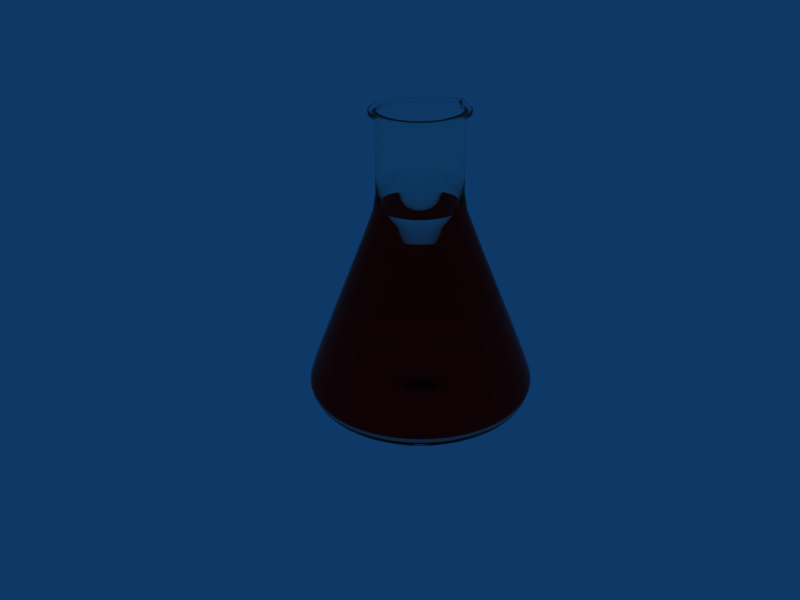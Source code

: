 # Source: erlenmayer_red.blend  (saved by Blender 2.79.0; exported with 4.5.12 LTS)
import bpy
from mathutils import Matrix  # noqa: F401  (used for matrix-valued properties, if any)

bpy.ops.wm.read_factory_settings(use_empty=True)
scene = bpy.context.scene
scene.name = 'Scene'

# ---- collections
col_collection_1 = bpy.data.collections.new('Collection 1'); scene.collection.children.link(col_collection_1)

# ---- materials (node trees are filled in below, after node groups)
mat_material = bpy.data.materials.new('Material')
mat_material.alpha_threshold = 0.0
mat_material.roughness = 0.5
mat_glassware = bpy.data.materials.new('Glassware')
mat_glassware.alpha_threshold = 0.0
mat_glassware.diffuse_color = (0.5501, 0.5607, 0.5528, 1.0)
mat_glassware.roughness = 0.5
mat_glassware.line_color = (0.0, 0.0, 0.0, 0.001)

# ---- material node trees
mat_material.use_nodes = True; mat_material.node_tree.nodes.clear()
_N = mat_material.node_tree.nodes; _L = mat_material.node_tree.links
n0 = _N.new('ShaderNodeOutputMaterial'); n0.name = 'Material Output'; n0.location = (300, 300)
n1 = _N.new('ShaderNodeBsdfTransparent'); n1.name = 'Transparent BSDF'; n1.location = (10, 300)
n1.inputs[0].default_value = (1.0, 0.0799, 0.09264, 1.0)
_L.new(n1.outputs[0], n0.inputs[0])
n0.is_active_output = True
mat_glassware.use_nodes = True; mat_glassware.node_tree.nodes.clear()
_N = mat_glassware.node_tree.nodes; _L = mat_glassware.node_tree.links
n0 = _N.new('ShaderNodeOutputMaterial'); n0.name = 'Material Output'; n0.location = (300, 300)
n1 = _N.new('ShaderNodeBsdfGlass'); n1.name = 'Glass BSDF'; n1.location = (10, 300)
n1.distribution = 'BECKMANN'
n1.inputs[0].default_value = (0.9811, 1.0, 0.9859, 1.0)
n1.inputs[2].default_value = 1.45
_L.new(n1.outputs[0], n0.inputs[0])
n0.is_active_output = True

# ---- world
world_world = bpy.data.worlds.new('World'); scene.world = world_world
world_world.color = (0.05656, 0.2208, 0.4)
world_world.use_sun_shadow = False
world_world.sun_shadow_jitter_overblur = 0.0
world_world.cycles.sampling_method = 'NONE'
world_world.cycles.sample_map_resolution = 256

# ---- cameras
cam_camera = bpy.data.cameras.new('Camera')
cam_camera.passepartout_alpha = 0.2
cam_camera.clip_end = 100.0
cam_camera.lens = 35.0
cam_camera.sensor_width = 32.0
cam_camera.sensor_height = 18.0
cam_camera.ortho_scale = 7.314
cam_camera.show_passepartout = False
cam_camera.show_safe_areas = True
cam_camera.dof.focus_distance = 0.0

# ---- meshes
me_circle_006 = bpy.data.meshes.new('Circle.006')
me_circle_006.from_pydata([(2.98e-07, 2.235e-07, 0.05528), (0.6735, 0.6735, 0.05528), (0.5292, 0.792, 0.05528), (0.3645, 0.88, 0.05528), (0.1858, 0.9342, 0.05528), (1.545e-06, 0.9525, 0.05528), (-0.1858, 0.9342, 0.05528), (-0.3645, 0.88, 0.05528), (-0.5292, 0.792, 0.05528), (-0.6735, 0.6735, 0.05528), (-0.792, 0.5292, 0.05528), (-0.88, 0.3645, 0.05528), (-0.9342, 0.1858, 0.05528), (-0.9525, 9.31e-07, 0.05528), (-0.9342, -0.1858, 0.05528), (-0.88, -0.3645, 0.05528), (-0.792, -0.5292, 0.05528), (-0.6735, -0.6735, 0.05528), (-0.5292, -0.792, 0.05528), (-0.3645, -0.88, 0.05528), (-0.1858, -0.9342, 0.05528), (-2.948e-07, -0.9525, 0.05528), (0.1858, -0.9342, 0.05528), (0.3645, -0.88, 0.05528), (0.5292, -0.792, 0.05528), (0.6735, -0.6735, 0.05528), (0.792, -0.5292, 0.05528), (0.88, -0.3645, 0.05528), (0.9342, -0.1858, 0.05528), (0.9525, 8.315e-08, 0.05528), (0.9342, 0.1858, 0.05528), (0.88, 0.3645, 0.05528), (0.792, 0.5292, 0.05528), (0.6906, 0.6906, 0.1509), (0.8121, 0.5426, 0.1509), (0.9024, 0.3738, 0.1509), (0.9579, 0.1905, 0.1509), (0.9767, 7.922e-08, 0.1509), (0.9579, -0.1905, 0.1509), (0.9024, -0.3738, 0.1509), (0.8121, -0.5426, 0.1509), (0.6906, -0.6906, 0.1509), (0.5426, -0.8121, 0.1509), (0.3738, -0.9024, 0.1509), (0.1905, -0.9579, 0.1509), (-3.11e-07, -0.9767, 0.1509), (-0.1905, -0.9579, 0.1509), (-0.3738, -0.9024, 0.1509), (-0.5426, -0.8121, 0.1509), (-0.6906, -0.6906, 0.1509), (-0.8121, -0.5426, 0.1509), (-0.9024, -0.3738, 0.1509), (-0.9579, -0.1905, 0.1509), (-0.9767, 9.486e-07, 0.1509), (-0.9579, 0.1905, 0.1509), (-0.9024, 0.3738, 0.1509), (-0.8121, 0.5426, 0.1509), (-0.6906, 0.6906, 0.1509), (-0.5426, 0.8121, 0.1509), (-0.3738, 0.9024, 0.1509), (-0.1905, 0.9579, 0.1509), (1.575e-06, 0.9767, 0.1509), (0.1905, 0.9579, 0.1509), (0.3738, 0.9024, 0.1509), (0.5426, 0.8121, 0.1509), (0.6906, 0.6906, 0.2034), (0.5426, 0.8121, 0.2034), (0.3738, 0.9024, 0.2034), (0.1905, 0.9579, 0.2034), (1.575e-06, 0.9767, 0.2034), (-0.1905, 0.9579, 0.2034), (-0.3738, 0.9024, 0.2034), (-0.5426, 0.8121, 0.2034), (-0.6906, 0.6906, 0.2034), (-0.8121, 0.5426, 0.2034), (-0.9024, 0.3738, 0.2034), (-0.9579, 0.1905, 0.2034), (-0.9767, 9.486e-07, 0.2034), (-0.9579, -0.1905, 0.2034), (-0.9024, -0.3738, 0.2034), (-0.8121, -0.5426, 0.2034), (-0.6906, -0.6906, 0.2034), (-0.5426, -0.8121, 0.2034), (-0.3738, -0.9024, 0.2034), (-0.1905, -0.9579, 0.2034), (-3.11e-07, -0.9767, 0.2034), (0.1905, -0.9579, 0.2034), (0.3738, -0.9024, 0.2034), (0.5426, -0.8121, 0.2034), (0.6906, -0.6906, 0.2034), (0.8121, -0.5426, 0.2034), (0.9024, -0.3738, 0.2034), (0.9579, -0.1905, 0.2034), (0.9767, 7.922e-08, 0.2034), (0.9579, 0.1905, 0.2034), (0.9024, 0.3738, 0.2034), (0.8121, 0.5426, 0.2034), (0.2413, 0.3612, 1.251), (0.1662, 0.4013, 1.251), (0.08475, 0.4261, 1.251), (8.615e-07, 0.4344, 1.251), (-0.08475, 0.4261, 1.251), (-0.1662, 0.4013, 1.251), (-0.2413, 0.3612, 1.251), (-0.3072, 0.3072, 1.251), (-0.3612, 0.2413, 1.251), (-0.4013, 0.1662, 1.251), (-0.4261, 0.08475, 1.251), (-0.4344, 5.626e-07, 1.251), (-0.4261, -0.08475, 1.251), (-0.4013, -0.1662, 1.251), (-0.3612, -0.2413, 1.251), (-0.3072, -0.3072, 1.251), (-0.2413, -0.3612, 1.251), (-0.1662, -0.4013, 1.251), (-0.08475, -0.4261, 1.251), (2.254e-08, -0.4344, 1.251), (0.08475, -0.4261, 1.251), (0.1662, -0.4013, 1.251), (0.2413, -0.3612, 1.251), (0.3072, -0.3072, 1.251), (0.3612, -0.2413, 1.251), (0.4013, -0.1662, 1.251), (0.4261, -0.08475, 1.251), (0.4344, 1.759e-07, 1.251), (0.4261, 0.08475, 1.251), (0.4013, 0.1662, 1.251), (0.3612, 0.2413, 1.251), (0.3072, 0.3072, 1.251), (0.4053, 0.4053, 1.251), (0.4766, 0.3184, 1.251), (0.5295, 0.2193, 1.251), (0.5621, 0.1118, 1.251), (0.5732, 1.565e-07, 1.251), (0.5621, -0.1118, 1.251), (0.5295, -0.2193, 1.251), (0.4766, -0.3184, 1.251), (0.4053, -0.4053, 1.251), (0.3184, -0.4766, 1.251), (0.2193, -0.5295, 1.251), (0.1118, -0.5621, 1.251), (-6.008e-08, -0.5732, 1.251), (-0.1118, -0.5621, 1.251), (-0.2193, -0.5295, 1.251), (-0.3184, -0.4766, 1.251), (-0.4053, -0.4053, 1.251), (-0.4766, -0.3184, 1.251), (-0.5295, -0.2193, 1.251), (-0.5621, -0.1118, 1.251), (-0.5732, 6.667e-07, 1.251), (-0.5621, 0.1118, 1.251), (-0.5295, 0.2193, 1.251), (-0.4766, 0.3184, 1.251), (-0.4053, 0.4053, 1.251), (-0.3184, 0.4766, 1.251), (-0.2193, 0.5295, 1.251), (-0.1118, 0.5621, 1.251), (1.047e-06, 0.5732, 1.251), (0.1118, 0.5621, 1.251), (0.2193, 0.5295, 1.251), (0.3184, 0.4766, 1.251), (0.1577, 0.236, 1.251), (0.1086, 0.2623, 1.251), (0.05539, 0.2784, 1.251), (6.627e-07, 0.2839, 1.251), (-0.05538, 0.2784, 1.251), (-0.1086, 0.2623, 1.251), (-0.1577, 0.236, 1.251), (-0.2007, 0.2007, 1.251), (-0.236, 0.1577, 1.251), (-0.2623, 0.1086, 1.251), (-0.2784, 0.05539, 1.251), (-0.2839, 4.561e-07, 1.251), (-0.2784, -0.05538, 1.251), (-0.2623, -0.1086, 1.251), (-0.236, -0.1577, 1.251), (-0.2007, -0.2007, 1.251), (-0.1577, -0.236, 1.251), (-0.1086, -0.2623, 1.251), (-0.05538, -0.2784, 1.251), (1.144e-07, -0.2839, 1.251), (0.05538, -0.2784, 1.251), (0.1086, -0.2623, 1.251), (0.1577, -0.236, 1.251), (0.2007, -0.2007, 1.251), (0.236, -0.1577, 1.251), (0.2623, -0.1086, 1.251), (0.2784, -0.05538, 1.251), (0.2839, 2.034e-07, 1.251), (0.2784, 0.05538, 1.251), (0.2623, 0.1086, 1.251), (0.236, 0.1577, 1.251), (0.2007, 0.2007, 1.251), (0.0417, 0.0624, 1.251), (0.02872, 0.06934, 1.251), (0.01464, 0.07361, 1.251), (3.763e-07, 0.07505, 1.251), (-0.01464, 0.07361, 1.251), (-0.02872, 0.06934, 1.251), (-0.0417, 0.0624, 1.251), (-0.05307, 0.05307, 1.251), (-0.0624, 0.0417, 1.251), (-0.06934, 0.02872, 1.251), (-0.07361, 0.01464, 1.251), (-0.07505, 3.09e-07, 1.251), (-0.07361, -0.01464, 1.251), (-0.06934, -0.02872, 1.251), (-0.0624, -0.0417, 1.251), (-0.05307, -0.05307, 1.251), (-0.0417, -0.0624, 1.251), (-0.02872, -0.06934, 1.251), (-0.01464, -0.07361, 1.251), (2.313e-07, -0.07505, 1.251), (0.01464, -0.07361, 1.251), (0.02872, -0.06934, 1.251), (0.0417, -0.0624, 1.251), (0.05307, -0.05307, 1.251), (0.0624, -0.0417, 1.251), (0.06934, -0.02872, 1.251), (0.07361, -0.01464, 1.251), (0.07505, 2.422e-07, 1.251), (0.07361, 0.01464, 1.251), (0.06934, 0.02872, 1.251), (0.0624, 0.0417, 1.251), (0.05307, 0.05307, 1.251), (-0.5401, 6.419e-07, 1.251), (0.4491, -0.3001, 1.251), (-0.5298, 0.1054, 1.251), (0.3819, -0.3819, 1.251), (-0.499, 0.2067, 1.251), (0.3001, -0.4491, 1.251), (-0.4491, 0.3001, 1.251), (0.2067, -0.499, 1.251), (-0.3819, 0.3819, 1.251), (0.1054, -0.5298, 1.251), (-0.3001, 0.4491, 1.251), (-4.042e-08, -0.5401, 1.251), (-0.2067, 0.499, 1.251), (-0.1054, -0.5298, 1.251), (-0.1054, 0.5298, 1.251), (-0.2067, -0.499, 1.251), (0.4491, 0.3001, 1.251), (1.003e-06, 0.5401, 1.251), (-0.3001, -0.4491, 1.251), (0.499, 0.2067, 1.251), (0.1054, 0.5298, 1.251), (-0.3819, -0.3819, 1.251), (0.5298, 0.1054, 1.251), (0.2067, 0.499, 1.251), (-0.4491, -0.3001, 1.251), (0.5401, 1.611e-07, 1.251), (0.3819, 0.3819, 1.251), (0.3001, 0.4491, 1.251), (-0.5298, -0.1054, 1.251), (-0.499, -0.2067, 1.251), (0.499, -0.2067, 1.251), (0.5298, -0.1054, 1.251)], [], [(32, 34, 33, 1), (31, 35, 34, 32), (30, 36, 35, 31), (29, 37, 36, 30), (28, 38, 37, 29), (27, 39, 38, 28), (26, 40, 39, 27), (25, 41, 40, 26), (24, 42, 41, 25), (23, 43, 42, 24), (22, 44, 43, 23), (21, 45, 44, 22), (20, 46, 45, 21), (19, 47, 46, 20), (18, 48, 47, 19), (17, 49, 48, 18), (16, 50, 49, 17), (15, 51, 50, 16), (14, 52, 51, 15), (13, 53, 52, 14), (12, 54, 53, 13), (11, 55, 54, 12), (10, 56, 55, 11), (9, 57, 56, 10), (8, 58, 57, 9), (7, 59, 58, 8), (6, 60, 59, 7), (5, 61, 60, 6), (4, 62, 61, 5), (3, 63, 62, 4), (2, 64, 63, 3), (1, 33, 64, 2), (33, 65, 66, 64), (64, 66, 67, 63), (63, 67, 68, 62), (62, 68, 69, 61), (61, 69, 70, 60), (60, 70, 71, 59), (59, 71, 72, 58), (58, 72, 73, 57), (57, 73, 74, 56), (56, 74, 75, 55), (55, 75, 76, 54), (54, 76, 77, 53), (53, 77, 78, 52), (52, 78, 79, 51), (51, 79, 80, 50), (50, 80, 81, 49), (49, 81, 82, 48), (48, 82, 83, 47), (47, 83, 84, 46), (46, 84, 85, 45), (45, 85, 86, 44), (44, 86, 87, 43), (43, 87, 88, 42), (42, 88, 89, 41), (41, 89, 90, 40), (40, 90, 91, 39), (39, 91, 92, 38), (38, 92, 93, 37), (37, 93, 94, 36), (36, 94, 95, 35), (35, 95, 96, 34), (34, 96, 65, 33), (253, 225, 108, 109), (255, 226, 121, 122), (225, 227, 107, 108), (226, 228, 120, 121), (227, 229, 106, 107), (228, 230, 119, 120), (229, 231, 105, 106), (230, 232, 118, 119), (231, 233, 104, 105), (232, 234, 117, 118), (233, 235, 103, 104), (234, 236, 116, 117), (235, 237, 102, 103), (236, 238, 115, 116), (237, 239, 101, 102), (238, 240, 114, 115), (251, 241, 127, 128), (239, 242, 100, 101), (240, 243, 113, 114), (241, 244, 126, 127), (242, 245, 99, 100), (243, 246, 112, 113), (244, 247, 125, 126), (245, 248, 98, 99), (246, 249, 111, 112), (247, 250, 124, 125), (248, 252, 97, 98), (249, 254, 110, 111), (250, 256, 123, 124), (252, 251, 128, 97), (254, 253, 109, 110), (256, 255, 122, 123), (0, 1, 2), (0, 2, 3), (0, 3, 4), (0, 4, 5), (0, 5, 6), (0, 6, 7), (0, 7, 8), (0, 8, 9), (0, 9, 10), (0, 10, 11), (0, 11, 12), (0, 12, 13), (0, 13, 14), (0, 14, 15), (0, 15, 16), (0, 16, 17), (0, 17, 18), (0, 18, 19), (0, 19, 20), (0, 20, 21), (0, 21, 22), (0, 22, 23), (0, 23, 24), (0, 24, 25), (0, 25, 26), (0, 26, 27), (0, 27, 28), (0, 28, 29), (0, 29, 30), (0, 30, 31), (0, 31, 32), (0, 32, 1), (65, 129, 160, 66), (66, 160, 159, 67), (67, 159, 158, 68), (68, 158, 157, 69), (69, 157, 156, 70), (70, 156, 155, 71), (71, 155, 154, 72), (72, 154, 153, 73), (73, 153, 152, 74), (74, 152, 151, 75), (75, 151, 150, 76), (76, 150, 149, 77), (77, 149, 148, 78), (78, 148, 147, 79), (79, 147, 146, 80), (80, 146, 145, 81), (81, 145, 144, 82), (82, 144, 143, 83), (83, 143, 142, 84), (84, 142, 141, 85), (85, 141, 140, 86), (86, 140, 139, 87), (87, 139, 138, 88), (88, 138, 137, 89), (89, 137, 136, 90), (90, 136, 135, 91), (91, 135, 134, 92), (92, 134, 133, 93), (93, 133, 132, 94), (94, 132, 131, 95), (95, 131, 130, 96), (96, 130, 129, 65), (114, 113, 177, 178), (127, 126, 190, 191), (100, 99, 163, 164), (113, 112, 176, 177), (126, 125, 189, 190), (99, 98, 162, 163), (112, 111, 175, 176), (125, 124, 188, 189), (98, 97, 161, 162), (111, 110, 174, 175), (124, 123, 187, 188), (97, 128, 192, 161), (110, 109, 173, 174), (123, 122, 186, 187), (109, 108, 172, 173), (122, 121, 185, 186), (108, 107, 171, 172), (121, 120, 184, 185), (107, 106, 170, 171), (120, 119, 183, 184), (106, 105, 169, 170), (119, 118, 182, 183), (105, 104, 168, 169), (118, 117, 181, 182), (104, 103, 167, 168), (117, 116, 180, 181), (103, 102, 166, 167), (116, 115, 179, 180), (102, 101, 165, 166), (115, 114, 178, 179), (128, 127, 191, 192), (101, 100, 164, 165), (171, 170, 202, 203), (184, 183, 215, 216), (170, 169, 201, 202), (183, 182, 214, 215), (169, 168, 200, 201), (182, 181, 213, 214), (168, 167, 199, 200), (181, 180, 212, 213), (167, 166, 198, 199), (180, 179, 211, 212), (166, 165, 197, 198), (179, 178, 210, 211), (192, 191, 223, 224), (165, 164, 196, 197), (178, 177, 209, 210), (191, 190, 222, 223), (164, 163, 195, 196), (177, 176, 208, 209), (190, 189, 221, 222), (163, 162, 194, 195), (176, 175, 207, 208), (189, 188, 220, 221), (162, 161, 193, 194), (175, 174, 206, 207), (188, 187, 219, 220), (161, 192, 224, 193), (174, 173, 205, 206), (187, 186, 218, 219), (173, 172, 204, 205), (186, 185, 217, 218), (172, 171, 203, 204), (185, 184, 216, 217), (223, 222, 221, 220, 219, 218, 217, 216, 215, 214, 213, 212, 211, 210, 209, 208, 207, 206, 205, 204, 203, 202, 201, 200, 199, 198, 197, 196, 195, 194, 193, 224), (134, 135, 255, 256), (147, 148, 253, 254), (160, 129, 251, 252), (133, 134, 256, 250), (146, 147, 254, 249), (159, 160, 252, 248), (132, 133, 250, 247), (145, 146, 249, 246), (158, 159, 248, 245), (131, 132, 247, 244), (144, 145, 246, 243), (157, 158, 245, 242), (130, 131, 244, 241), (143, 144, 243, 240), (156, 157, 242, 239), (129, 130, 241, 251), (142, 143, 240, 238), (155, 156, 239, 237), (141, 142, 238, 236), (154, 155, 237, 235), (140, 141, 236, 234), (153, 154, 235, 233), (139, 140, 234, 232), (152, 153, 233, 231), (138, 139, 232, 230), (151, 152, 231, 229), (137, 138, 230, 228), (150, 151, 229, 227), (136, 137, 228, 226), (149, 150, 227, 225), (135, 136, 226, 255), (148, 149, 225, 253)])
me_circle_006.polygons.foreach_set('use_smooth', [True] * 257)
_k = set([(129, 130), (129, 160), (130, 131), (131, 132), (132, 133), (133, 134), (134, 135), (135, 136), (136, 137), (137, 138), (138, 139), (139, 140), (140, 141), (141, 142), (142, 143), (143, 144), (144, 145), (145, 146), (146, 147), (147, 148), (148, 149), (149, 150), (150, 151), (151, 152), (152, 153), (153, 154), (154, 155), (155, 156), (156, 157), (157, 158), (158, 159), (159, 160)])
me_circle_006.attributes.new('sharp_edge', 'BOOLEAN', 'EDGE').data.foreach_set('value', [ (min(e.vertices), max(e.vertices)) in _k for e in me_circle_006.edges])
me_circle_006.materials.append(mat_material)
me_circle_006.use_remesh_preserve_volume = False
me_circle_006.use_remesh_preserve_attributes = False
me_circle_006.use_mirror_vertex_groups = False
me_circle_006.update()
me_circle = bpy.data.meshes.new('Circle')
me_circle.from_pydata([(0.6764, 0.6764, 0.0), (0.7954, 0.5315, 0.0), (0.8838, 0.3661, 0.0), (0.9382, 0.1866, 0.0), (0.9566, 8.24e-08, 0.0), (0.9382, -0.1866, 0.0), (0.8838, -0.3661, 0.0), (0.7954, -0.5315, 0.0), (0.6764, -0.6764, 0.0), (0.5315, -0.7954, 0.0), (0.3661, -0.8838, 0.0), (0.1866, -0.9382, 0.0), (-2.978e-07, -0.9566, 0.0), (-0.1866, -0.9382, 0.0), (-0.3661, -0.8838, 0.0), (-0.5315, -0.7954, 0.0), (-0.6764, -0.6764, 0.0), (-0.7954, -0.5315, 0.0), (-0.8838, -0.3661, 0.0), (-0.9382, -0.1866, 0.0), (-0.9566, 9.339e-07, 0.0), (-0.9382, 0.1866, 0.0), (-0.8838, 0.3661, 0.0), (-0.7954, 0.5315, 0.0), (-0.6764, 0.6764, 0.0), (-0.5315, 0.7954, 0.0), (-0.3661, 0.8838, 0.0), (-0.1866, 0.9382, 0.0), (1.55e-06, 0.9566, 0.0), (0.1866, 0.9382, 0.0), (0.3661, 0.8838, 0.0), (0.5315, 0.7954, 0.0), (0.6443, 0.6443, 0.0), (0.7576, 0.5062, 0.0), (0.8418, 0.3487, 0.0), (0.8937, 0.1778, 0.0), (0.9112, 8.972e-08, 0.0), (0.8937, -0.1778, 0.0), (0.8418, -0.3487, 0.0), (0.7576, -0.5062, 0.0), (0.6443, -0.6443, 0.0), (0.5062, -0.7576, 0.0), (0.3487, -0.8418, 0.0), (0.1778, -0.8937, 0.0), (-2.681e-07, -0.9112, 0.0), (-0.1778, -0.8937, 0.0), (-0.3487, -0.8418, 0.0), (-0.5062, -0.7576, 0.0), (-0.6443, -0.6443, 0.0), (-0.7576, -0.5062, 0.0), (-0.8418, -0.3487, 0.0), (-0.8937, -0.1778, 0.0), (-0.9112, 9.007e-07, 0.0), (-0.8937, 0.1778, 0.0), (-0.8418, 0.3487, 0.0), (-0.7576, 0.5062, 0.0), (-0.6443, 0.6443, 0.0), (-0.5062, 0.7576, 0.0), (-0.3487, 0.8418, 0.0), (-0.1778, 0.8937, 0.0), (1.492e-06, 0.9112, 0.0), (0.1778, 0.8937, 0.0), (0.3487, 0.8418, 0.0), (0.5062, 0.7576, 0.0), (2.99e-07, 2.382e-07, 0.0), (2.99e-07, 2.382e-07, 0.0), (2.99e-07, 2.382e-07, 0.0), (2.99e-07, 2.24e-07, 0.0), (2.99e-07, 2.293e-07, 0.0), (2.99e-07, 2.24e-07, 0.0), (2.99e-07, 2.382e-07, 0.0), (2.99e-07, 2.382e-07, 0.0), (2.99e-07, 2.382e-07, 0.0), (2.99e-07, 2.382e-07, 0.0), (3.275e-07, 2.382e-07, 0.0), (3.275e-07, 2.382e-07, 0.0), (3.257e-07, 2.382e-07, 0.0), (3.275e-07, 2.382e-07, 0.0), (3.275e-07, 2.382e-07, 0.0), (2.99e-07, 2.382e-07, 0.0), (2.99e-07, 2.382e-07, 0.0), (2.99e-07, 2.382e-07, 0.0), (2.99e-07, 2.382e-07, 0.0), (2.99e-07, 2.24e-07, 0.0), (2.99e-07, 2.293e-07, 0.0), (2.99e-07, 2.24e-07, 0.0), (2.99e-07, 2.382e-07, 0.0), (2.99e-07, 2.382e-07, 0.0), (2.99e-07, 2.382e-07, 0.0), (2.99e-07, 2.382e-07, 0.0), (3.275e-07, 2.382e-07, 0.0), (3.275e-07, 2.382e-07, 0.0), (3.257e-07, 2.382e-07, 0.0), (3.275e-07, 2.382e-07, 0.0), (3.275e-07, 2.382e-07, 0.0), (2.99e-07, 2.382e-07, 0.0), (2.98e-07, 2.384e-07, 0.05528), (2.98e-07, 2.384e-07, 0.05528), (3.278e-07, 2.384e-07, 0.05528), (3.278e-07, 2.384e-07, 0.05528), (3.26e-07, 2.384e-07, 0.05528), (3.278e-07, 2.384e-07, 0.05528), (3.278e-07, 2.384e-07, 0.05528), (2.98e-07, 2.384e-07, 0.05528), (2.98e-07, 2.384e-07, 0.05528), (2.98e-07, 2.384e-07, 0.05528), (2.98e-07, 2.384e-07, 0.05528), (2.98e-07, 2.235e-07, 0.05528), (2.98e-07, 2.291e-07, 0.05528), (2.98e-07, 2.235e-07, 0.05528), (2.98e-07, 2.384e-07, 0.05528), (2.98e-07, 2.384e-07, 0.05528), (2.98e-07, 2.384e-07, 0.05528), (2.98e-07, 2.384e-07, 0.05528), (3.278e-07, 2.384e-07, 0.05528), (3.278e-07, 2.384e-07, 0.05528), (3.26e-07, 2.384e-07, 0.05528), (3.278e-07, 2.384e-07, 0.05528), (3.278e-07, 2.384e-07, 0.05528), (2.98e-07, 2.384e-07, 0.05528), (2.98e-07, 2.384e-07, 0.05528), (2.98e-07, 2.384e-07, 0.05528), (2.98e-07, 2.384e-07, 0.05528), (2.98e-07, 2.235e-07, 0.05528), (2.98e-07, 2.291e-07, 0.05528), (2.98e-07, 2.235e-07, 0.05528), (2.98e-07, 2.384e-07, 0.05528), (2.98e-07, 2.384e-07, 0.05528), (0.7071, 0.7071, 0.05528), (0.5556, 0.8315, 0.05528), (0.3827, 0.9239, 0.05528), (0.1951, 0.9808, 0.05528), (1.605e-06, 1.0, 0.05528), (-0.1951, 0.9808, 0.05528), (-0.3827, 0.9239, 0.05528), (-0.5556, 0.8315, 0.05528), (-0.7071, 0.7071, 0.05528), (-0.8315, 0.5556, 0.05528), (-0.9239, 0.3827, 0.05528), (-0.9808, 0.1951, 0.05528), (-1.0, 9.656e-07, 0.05528), (-0.9808, -0.1951, 0.05528), (-0.9239, -0.3827, 0.05528), (-0.8315, -0.5556, 0.05528), (-0.7071, -0.7071, 0.05528), (-0.5556, -0.8315, 0.05528), (-0.3827, -0.9239, 0.05528), (-0.1951, -0.9808, 0.05528), (-3.258e-07, -1.0, 0.05528), (0.1951, -0.9808, 0.05528), (0.3827, -0.9239, 0.05528), (0.5556, -0.8315, 0.05528), (0.7071, -0.7071, 0.05528), (0.8315, -0.5556, 0.05528), (0.9239, -0.3827, 0.05528), (0.9808, -0.1951, 0.05528), (1.0, 7.55e-08, 0.05528), (0.9808, 0.1951, 0.05528), (0.9239, 0.3827, 0.05528), (0.8315, 0.5556, 0.05528), (0.6735, 0.6735, 0.05528), (0.5292, 0.792, 0.05528), (0.3645, 0.88, 0.05528), (0.1858, 0.9342, 0.05528), (1.545e-06, 0.9525, 0.05528), (-0.1858, 0.9342, 0.05528), (-0.3645, 0.88, 0.05528), (-0.5292, 0.792, 0.05528), (-0.6735, 0.6735, 0.05528), (-0.792, 0.5292, 0.05528), (-0.88, 0.3645, 0.05528), (-0.9342, 0.1858, 0.05528), (-0.9525, 9.31e-07, 0.05528), (-0.9342, -0.1858, 0.05528), (-0.88, -0.3645, 0.05528), (-0.792, -0.5292, 0.05528), (-0.6735, -0.6735, 0.05528), (-0.5292, -0.792, 0.05528), (-0.3645, -0.88, 0.05528), (-0.1858, -0.9342, 0.05528), (-2.948e-07, -0.9525, 0.05528), (0.1858, -0.9342, 0.05528), (0.3645, -0.88, 0.05528), (0.5292, -0.792, 0.05528), (0.6735, -0.6735, 0.05528), (0.792, -0.5292, 0.05528), (0.88, -0.3645, 0.05528), (0.9342, -0.1858, 0.05528), (0.9525, 8.315e-08, 0.05528), (0.9342, 0.1858, 0.05528), (0.88, 0.3645, 0.05528), (0.792, 0.5292, 0.05528), (0.7251, 0.7251, 0.1509), (0.8526, 0.5697, 0.1509), (0.9474, 0.3924, 0.1509), (1.006, 0.2001, 0.1509), (1.025, 7.138e-08, 0.1509), (1.006, -0.2001, 0.1509), (0.9474, -0.3924, 0.1509), (0.8526, -0.5697, 0.1509), (0.7251, -0.7251, 0.1509), (0.5697, -0.8526, 0.1509), (0.3924, -0.9474, 0.1509), (0.2001, -1.006, 0.1509), (-3.429e-07, -1.025, 0.1509), (-0.2001, -1.006, 0.1509), (-0.3924, -0.9474, 0.1509), (-0.5697, -0.8526, 0.1509), (-0.7251, -0.7251, 0.1509), (-0.8526, -0.5697, 0.1509), (-0.9474, -0.3924, 0.1509), (-1.006, -0.2001, 0.1509), (-1.025, 9.841e-07, 0.1509), (-1.006, 0.2001, 0.1509), (-0.9474, 0.3924, 0.1509), (-0.8526, 0.5697, 0.1509), (-0.7251, 0.7251, 0.1509), (-0.5697, 0.8526, 0.1509), (-0.3924, 0.9474, 0.1509), (-0.2001, 1.006, 0.1509), (1.637e-06, 1.025, 0.1509), (0.2001, 1.006, 0.1509), (0.3924, 0.9474, 0.1509), (0.5697, 0.8526, 0.1509), (0.7251, 0.7251, 0.2034), (0.5697, 0.8526, 0.2034), (0.3924, 0.9474, 0.2034), (0.2001, 1.006, 0.2034), (1.637e-06, 1.025, 0.2034), (-0.2001, 1.006, 0.2034), (-0.3924, 0.9474, 0.2034), (-0.5697, 0.8526, 0.2034), (-0.7251, 0.7251, 0.2034), (-0.8526, 0.5697, 0.2034), (-0.9474, 0.3924, 0.2034), (-1.006, 0.2001, 0.2034), (-1.025, 9.841e-07, 0.2034), (-1.006, -0.2001, 0.2034), (-0.9474, -0.3924, 0.2034), (-0.8526, -0.5697, 0.2034), (-0.7251, -0.7251, 0.2034), (-0.5697, -0.8526, 0.2034), (-0.3924, -0.9474, 0.2034), (-0.2001, -1.006, 0.2034), (-3.429e-07, -1.025, 0.2034), (0.2001, -1.006, 0.2034), (0.3924, -0.9474, 0.2034), (0.5697, -0.8526, 0.2034), (0.7251, -0.7251, 0.2034), (0.8526, -0.5697, 0.2034), (0.9474, -0.3924, 0.2034), (1.006, -0.2001, 0.2034), (1.025, 7.138e-08, 0.2034), (1.006, 0.2001, 0.2034), (0.9474, 0.3924, 0.2034), (0.8526, 0.5697, 0.2034), (0.2536, 0.2536, 1.808), (0.2982, 0.1993, 1.808), (0.3313, 0.1372, 1.808), (0.3518, 0.06997, 1.808), (0.3586, 1.976e-07, 1.808), (0.3518, -0.06997, 1.808), (0.3313, -0.1372, 1.808), (0.2982, -0.1993, 1.808), (0.2536, -0.2536, 1.808), (0.1993, -0.2982, 1.808), (0.1372, -0.3313, 1.808), (0.06997, -0.3518, 1.808), (7.329e-08, -0.3586, 1.808), (-0.06997, -0.3518, 1.808), (-0.1372, -0.3313, 1.808), (-0.1993, -0.2982, 1.808), (-0.2536, -0.2536, 1.808), (-0.2982, -0.1993, 1.808), (-0.3313, -0.1372, 1.808), (-0.3518, -0.06997, 1.808), (-0.3586, 5.168e-07, 1.808), (-0.3518, 0.06997, 1.808), (-0.3313, 0.1372, 1.808), (-0.2982, 0.1993, 1.808), (-0.2536, 0.2536, 1.808), (-0.1993, 0.2982, 1.808), (-0.1372, 0.3313, 1.808), (-0.06997, 0.3518, 1.808), (7.659e-07, 0.3586, 1.808), (0.06997, 0.3518, 1.808), (0.1372, 0.3313, 1.808), (0.1993, 0.2982, 1.808), (0.3131, 0.2092, 1.808), (0.2663, 0.2663, 1.808), (0.3479, 0.1441, 1.808), (0.3693, 0.07346, 1.808), (0.3765, 1.947e-07, 1.808), (0.3693, -0.07346, 1.808), (0.3479, -0.1441, 1.808), (0.3131, -0.2092, 1.808), (0.2663, -0.2663, 1.808), (0.2092, -0.3131, 1.808), (0.1441, -0.3479, 1.808), (0.07346, -0.3693, 1.808), (6.159e-08, -0.3765, 1.808), (-0.07346, -0.3693, 1.808), (-0.1441, -0.3479, 1.808), (-0.2092, -0.3131, 1.808), (-0.2663, -0.2663, 1.808), (-0.3131, -0.2092, 1.808), (-0.3479, -0.1441, 1.808), (-0.3693, -0.07346, 1.808), (-0.3765, 5.299e-07, 1.808), (-0.3693, 0.07346, 1.808), (-0.3479, 0.1441, 1.808), (-0.3131, 0.2092, 1.808), (-0.2663, 0.2663, 1.808), (-0.2092, 0.3131, 1.808), (-0.1441, 0.3479, 1.808), (-0.07346, 0.3693, 1.808), (7.888e-07, 0.3765, 1.808), (0.07346, 0.3693, 1.808), (0.1441, 0.3479, 1.808), (0.2092, 0.3131, 1.808), (0.2663, 0.2663, 2.591), (0.2092, 0.3131, 2.591), (0.1441, 0.3479, 2.591), (0.07346, 0.4032, 2.591), (7.888e-07, 0.496, 2.591), (-0.07346, 0.4032, 2.591), (-0.1441, 0.3479, 2.591), (-0.2092, 0.3131, 2.591), (-0.2663, 0.2663, 2.591), (-0.3131, 0.2092, 2.591), (-0.3479, 0.1441, 2.591), (-0.3693, 0.07346, 2.591), (-0.3765, 5.299e-07, 2.591), (-0.3693, -0.07346, 2.591), (-0.3479, -0.1441, 2.591), (-0.3131, -0.2092, 2.591), (-0.2663, -0.2663, 2.591), (-0.2092, -0.3131, 2.591), (-0.1441, -0.3479, 2.591), (-0.07346, -0.3693, 2.591), (6.159e-08, -0.3765, 2.591), (0.07346, -0.3693, 2.591), (0.1441, -0.3479, 2.591), (0.2092, -0.3131, 2.591), (0.2663, -0.2663, 2.591), (0.3131, -0.2092, 2.591), (0.3479, -0.1441, 2.591), (0.3693, -0.07346, 2.591), (0.3765, 1.947e-07, 2.591), (0.3693, 0.07346, 2.591), (0.3479, 0.1441, 2.591), (0.3131, 0.2092, 2.591), (0.2536, 0.2536, 2.591), (0.1993, 0.2982, 2.591), (0.1372, 0.3313, 2.591), (0.06997, 0.3857, 2.591), (7.659e-07, 0.4781, 2.591), (-0.06997, 0.3857, 2.591), (-0.1372, 0.3313, 2.591), (-0.1993, 0.2982, 2.591), (-0.2536, 0.2536, 2.591), (-0.2982, 0.1993, 2.591), (-0.3313, 0.1372, 2.591), (-0.3518, 0.06997, 2.591), (-0.3586, 5.168e-07, 2.591), (-0.3518, -0.06997, 2.591), (-0.3313, -0.1372, 2.591), (-0.2982, -0.1993, 2.591), (-0.2536, -0.2536, 2.591), (-0.1993, -0.2982, 2.591), (-0.1372, -0.3313, 2.591), (-0.06997, -0.3518, 2.591), (7.329e-08, -0.3586, 2.591), (0.06997, -0.3518, 2.591), (0.1372, -0.3313, 2.591), (0.1993, -0.2982, 2.591), (0.2536, -0.2536, 2.591), (0.2982, -0.1993, 2.591), (0.3313, -0.1372, 2.591), (0.3518, -0.06997, 2.591), (0.3586, 1.976e-07, 2.591), (0.3518, 0.06997, 2.591), (0.3313, 0.1372, 2.591), (0.2982, 0.1993, 2.591), (0.3014, 0.3014, 2.591), (0.2368, 0.3544, 2.591), (0.1631, 0.3938, 2.591), (0.08315, 0.4519, 2.591), (8.521e-07, 0.5184, 2.591), (-0.08315, 0.4519, 2.591), (-0.1631, 0.3938, 2.591), (-0.2368, 0.3544, 2.591), (-0.3014, 0.3014, 2.591), (-0.3544, 0.2368, 2.591), (-0.3938, 0.1631, 2.591), (-0.418, 0.08315, 2.591), (-0.4262, 5.644e-07, 2.591), (-0.418, -0.08315, 2.591), (-0.3938, -0.1631, 2.591), (-0.3544, -0.2368, 2.591), (-0.3014, -0.3014, 2.591), (-0.2368, -0.3544, 2.591), (-0.1631, -0.3938, 2.591), (-0.08315, -0.418, 2.591), (2.898e-08, -0.4262, 2.591), (0.08315, -0.418, 2.591), (0.1631, -0.3938, 2.591), (0.2368, -0.3544, 2.591), (0.3014, -0.3014, 2.591), (0.3544, -0.2368, 2.591), (0.3938, -0.1631, 2.591), (0.418, -0.08315, 2.591), (0.4262, 1.851e-07, 2.591), (0.418, 0.08315, 2.591), (0.3938, 0.1631, 2.591), (0.3544, 0.2368, 2.591), (0.3014, 0.3014, 2.623), (0.3544, 0.2368, 2.623), (0.3938, 0.1631, 2.623), (0.418, 0.08315, 2.623), (0.4262, 1.851e-07, 2.623), (0.418, -0.08315, 2.623), (0.3938, -0.1631, 2.623), (0.3544, -0.2368, 2.623), (0.3014, -0.3014, 2.623), (0.2368, -0.3544, 2.623), (0.1631, -0.3938, 2.623), (0.08315, -0.418, 2.623), (2.898e-08, -0.4262, 2.623), (-0.08315, -0.418, 2.623), (-0.1631, -0.3938, 2.623), (-0.2368, -0.3544, 2.623), (-0.3014, -0.3014, 2.623), (-0.3544, -0.2368, 2.623), (-0.3938, -0.1631, 2.623), (-0.418, -0.08315, 2.623), (-0.4262, 5.644e-07, 2.623), (-0.418, 0.08315, 2.623), (-0.3938, 0.1631, 2.623), (-0.3544, 0.2368, 2.623), (-0.3014, 0.3014, 2.623), (-0.2368, 0.3544, 2.623), (-0.1631, 0.3938, 2.623), (-0.08315, 0.4519, 2.623), (8.521e-07, 0.5184, 2.623), (0.08315, 0.4519, 2.623), (0.1631, 0.3938, 2.623), (0.2368, 0.3544, 2.623), (0.2536, 0.2536, 2.623), (0.2982, 0.1993, 2.623), (0.3313, 0.1372, 2.623), (0.3518, 0.06997, 2.623), (0.3586, 1.976e-07, 2.623), (0.3518, -0.06997, 2.623), (0.3313, -0.1372, 2.623), (0.2982, -0.1993, 2.623), (0.2536, -0.2536, 2.623), (0.1993, -0.2982, 2.623), (0.1372, -0.3313, 2.623), (0.06997, -0.3518, 2.623), (7.329e-08, -0.3586, 2.623), (-0.06997, -0.3518, 2.623), (-0.1372, -0.3313, 2.623), (-0.1993, -0.2982, 2.623), (-0.2536, -0.2536, 2.623), (-0.2982, -0.1993, 2.623), (-0.3313, -0.1372, 2.623), (-0.3518, -0.06997, 2.623), (-0.3586, 5.168e-07, 2.623), (-0.3518, 0.06997, 2.623), (-0.3313, 0.1372, 2.623), (-0.2982, 0.1993, 2.623), (-0.2536, 0.2536, 2.623), (-0.1993, 0.2982, 2.623), (-0.1372, 0.3313, 2.623), (-0.06997, 0.3857, 2.623), (7.659e-07, 0.4508, 2.623), (0.06997, 0.3857, 2.623), (0.1372, 0.3313, 2.623), (0.1993, 0.2982, 2.623), (-0.2092, -0.3131, 2.623), (-0.1441, -0.3479, 2.623), (-0.2663, -0.2663, 2.623), (-0.3131, -0.2092, 2.623), (-0.3479, -0.1441, 2.623), (-0.3693, -0.07346, 2.623), (-0.3765, 5.299e-07, 2.623), (-0.3693, 0.07346, 2.623), (-0.3479, 0.1441, 2.623), (-0.3131, 0.2092, 2.623), (-0.2663, 0.2663, 2.623), (-0.2092, 0.3131, 2.623), (-0.1441, 0.3479, 2.623), (-0.07346, 0.4032, 2.623), (7.888e-07, 0.4687, 2.623), (0.07346, 0.4032, 2.623), (0.1441, 0.3479, 2.623), (0.2092, 0.3131, 2.623), (0.2663, 0.2663, 2.623), (0.3131, 0.2092, 2.623), (0.3479, 0.1441, 2.623), (0.3693, 0.07346, 2.623), (0.3765, 1.947e-07, 2.623), (0.3693, -0.07346, 2.623), (0.3479, -0.1441, 2.623), (0.3131, -0.2092, 2.623), (0.2663, -0.2663, 2.623), (0.2092, -0.3131, 2.623), (0.1441, -0.3479, 2.623), (0.07346, -0.3693, 2.623), (6.159e-08, -0.3765, 2.623), (-0.07346, -0.3693, 2.623), (0.2663, 0.2663, 2.575), (0.2092, 0.3131, 2.575), (0.1441, 0.3479, 2.575), (0.07346, 0.4032, 2.575), (7.888e-07, 0.496, 2.575), (-0.07346, 0.4032, 2.575), (-0.1441, 0.3479, 2.575), (-0.2092, 0.3131, 2.575), (-0.2663, 0.2663, 2.575), (-0.3131, 0.2092, 2.575), (-0.3479, 0.1441, 2.575), (-0.3693, 0.07346, 2.575), (-0.3765, 5.299e-07, 2.575), (-0.3693, -0.07346, 2.575), (-0.3479, -0.1441, 2.575), (-0.3131, -0.2092, 2.575), (-0.2663, -0.2663, 2.575), (-0.2092, -0.3131, 2.575), (-0.1441, -0.3479, 2.575), (-0.07346, -0.3693, 2.575), (6.159e-08, -0.3765, 2.575), (0.07346, -0.3693, 2.575), (0.1441, -0.3479, 2.575), (0.2092, -0.3131, 2.575), (0.2663, -0.2663, 2.575), (0.3131, -0.2092, 2.575), (0.3479, -0.1441, 2.575), (0.3693, -0.07346, 2.575), (0.3765, 1.947e-07, 2.575), (0.3693, 0.07346, 2.575), (0.3479, 0.1441, 2.575), (0.3131, 0.2092, 2.575), (0.1993, 0.2982, 2.575), (0.2536, 0.2536, 2.575), (0.1372, 0.3313, 2.575), (0.06997, 0.3857, 2.575), (7.659e-07, 0.4781, 2.575), (-0.06997, 0.3857, 2.575), (-0.1372, 0.3313, 2.575), (-0.1993, 0.2982, 2.575), (-0.2536, 0.2536, 2.575), (-0.2982, 0.1993, 2.575), (-0.3313, 0.1372, 2.575), (-0.3518, 0.06997, 2.575), (-0.3586, 5.168e-07, 2.575), (-0.3518, -0.06997, 2.575), (-0.3313, -0.1372, 2.575), (-0.2982, -0.1993, 2.575), (-0.2536, -0.2536, 2.575), (-0.1993, -0.2982, 2.575), (-0.1372, -0.3313, 2.575), (-0.06997, -0.3518, 2.575), (7.329e-08, -0.3586, 2.575), (0.06997, -0.3518, 2.575), (0.1372, -0.3313, 2.575), (0.1993, -0.2982, 2.575), (0.2536, -0.2536, 2.575), (0.2982, -0.1993, 2.575), (0.3313, -0.1372, 2.575), (0.3518, -0.06997, 2.575), (0.3586, 1.976e-07, 2.575), (0.3518, 0.06997, 2.575), (0.3313, 0.1372, 2.575), (0.2982, 0.1993, 2.575), (0.2663, 0.2663, 2.33), (0.2092, 0.3131, 2.33), (0.1441, 0.3479, 2.33), (0.07346, 0.3693, 2.33), (7.888e-07, 0.3765, 2.33), (-0.07346, 0.3693, 2.33), (-0.1441, 0.3479, 2.33), (-0.2092, 0.3131, 2.33), (-0.2663, 0.2663, 2.33), (-0.3131, 0.2092, 2.33), (-0.3479, 0.1441, 2.33), (-0.3693, 0.07346, 2.33), (-0.3765, 5.299e-07, 2.33), (-0.3693, -0.07346, 2.33), (-0.3479, -0.1441, 2.33), (-0.3131, -0.2092, 2.33), (-0.2663, -0.2663, 2.33), (-0.2092, -0.3131, 2.33), (-0.1441, -0.3479, 2.33), (-0.07346, -0.3693, 2.33), (6.159e-08, -0.3765, 2.33), (0.07346, -0.3693, 2.33), (0.1441, -0.3479, 2.33), (0.2092, -0.3131, 2.33), (0.2663, -0.2663, 2.33), (0.3131, -0.2092, 2.33), (0.3479, -0.1441, 2.33), (0.3693, -0.07346, 2.33), (0.3765, 1.947e-07, 2.33), (0.3693, 0.07346, 2.33), (0.3479, 0.1441, 2.33), (0.3131, 0.2092, 2.33), (0.1993, 0.2982, 2.33), (0.2536, 0.2536, 2.33), (0.1372, 0.3313, 2.33), (0.06997, 0.3518, 2.33), (7.659e-07, 0.3586, 2.33), (-0.06997, 0.3518, 2.33), (-0.1372, 0.3313, 2.33), (-0.1993, 0.2982, 2.33), (-0.2536, 0.2536, 2.33), (-0.2982, 0.1993, 2.33), (-0.3313, 0.1372, 2.33), (-0.3518, 0.06997, 2.33), (-0.3586, 5.168e-07, 2.33), (-0.3518, -0.06997, 2.33), (-0.3313, -0.1372, 2.33), (-0.2982, -0.1993, 2.33), (-0.2536, -0.2536, 2.33), (-0.1993, -0.2982, 2.33), (-0.1372, -0.3313, 2.33), (-0.06997, -0.3518, 2.33), (7.329e-08, -0.3586, 2.33), (0.06997, -0.3518, 2.33), (0.1372, -0.3313, 2.33), (0.1993, -0.2982, 2.33), (0.2536, -0.2536, 2.33), (0.2982, -0.1993, 2.33), (0.3313, -0.1372, 2.33), (0.3518, -0.06997, 2.33), (0.3586, 1.976e-07, 2.33), (0.3518, 0.06997, 2.33), (0.3313, 0.1372, 2.33), (0.2982, 0.1993, 2.33)], [], [(32, 0, 1, 33), (2, 34, 33, 1), (3, 35, 34, 2), (4, 36, 35, 3), (5, 37, 36, 4), (6, 38, 37, 5), (7, 39, 38, 6), (8, 40, 39, 7), (9, 41, 40, 8), (10, 42, 41, 9), (11, 43, 42, 10), (12, 44, 43, 11), (13, 45, 44, 12), (14, 46, 45, 13), (15, 47, 46, 14), (16, 48, 47, 15), (17, 49, 48, 16), (18, 50, 49, 17), (19, 51, 50, 18), (20, 52, 51, 19), (21, 53, 52, 20), (22, 54, 53, 21), (23, 55, 54, 22), (24, 56, 55, 23), (25, 57, 56, 24), (26, 58, 57, 25), (27, 59, 58, 26), (28, 60, 59, 27), (29, 61, 60, 28), (30, 62, 61, 29), (31, 63, 62, 30), (0, 32, 63, 31), (33, 65, 64, 32), (34, 66, 65, 33), (35, 67, 66, 34), (36, 68, 67, 35), (37, 69, 68, 36), (38, 70, 69, 37), (39, 71, 70, 38), (40, 72, 71, 39), (41, 73, 72, 40), (42, 74, 73, 41), (43, 75, 74, 42), (44, 76, 75, 43), (45, 77, 76, 44), (46, 78, 77, 45), (47, 79, 78, 46), (48, 80, 79, 47), (49, 81, 80, 48), (50, 82, 81, 49), (51, 83, 82, 50), (52, 84, 83, 51), (53, 85, 84, 52), (54, 86, 85, 53), (55, 87, 86, 54), (56, 88, 87, 55), (57, 89, 88, 56), (58, 90, 89, 57), (59, 91, 90, 58), (60, 92, 91, 59), (61, 93, 92, 60), (62, 94, 93, 61), (63, 95, 94, 62), (32, 64, 95, 63), (64, 96, 97, 95), (95, 97, 98, 94), (94, 98, 99, 93), (93, 99, 100, 92), (92, 100, 101, 91), (91, 101, 102, 90), (90, 102, 103, 89), (89, 103, 104, 88), (88, 104, 105, 87), (87, 105, 106, 86), (86, 106, 107, 85), (85, 107, 108, 84), (84, 108, 109, 83), (83, 109, 110, 82), (82, 110, 111, 81), (81, 111, 112, 80), (80, 112, 113, 79), (79, 113, 114, 78), (78, 114, 115, 77), (77, 115, 116, 76), (76, 116, 117, 75), (75, 117, 118, 74), (74, 118, 119, 73), (73, 119, 120, 72), (72, 120, 121, 71), (71, 121, 122, 70), (70, 122, 123, 69), (69, 123, 124, 68), (68, 124, 125, 67), (67, 125, 126, 66), (66, 126, 127, 65), (65, 127, 96, 64), (128, 0, 31, 129), (30, 130, 129, 31), (29, 131, 130, 30), (28, 132, 131, 29), (27, 133, 132, 28), (26, 134, 133, 27), (25, 135, 134, 26), (24, 136, 135, 25), (23, 137, 136, 24), (22, 138, 137, 23), (21, 139, 138, 22), (20, 140, 139, 21), (19, 141, 140, 20), (18, 142, 141, 19), (17, 143, 142, 18), (16, 144, 143, 17), (15, 145, 144, 16), (14, 146, 145, 15), (13, 147, 146, 14), (12, 148, 147, 13), (11, 149, 148, 12), (10, 150, 149, 11), (9, 151, 150, 10), (8, 152, 151, 9), (7, 153, 152, 8), (6, 154, 153, 7), (5, 155, 154, 6), (4, 156, 155, 5), (3, 157, 156, 4), (2, 158, 157, 3), (1, 159, 158, 2), (0, 128, 159, 1), (96, 160, 161, 97), (97, 161, 162, 98), (98, 162, 163, 99), (99, 163, 164, 100), (100, 164, 165, 101), (101, 165, 166, 102), (102, 166, 167, 103), (103, 167, 168, 104), (104, 168, 169, 105), (105, 169, 170, 106), (106, 170, 171, 107), (107, 171, 172, 108), (108, 172, 173, 109), (109, 173, 174, 110), (110, 174, 175, 111), (111, 175, 176, 112), (112, 176, 177, 113), (113, 177, 178, 114), (114, 178, 179, 115), (115, 179, 180, 116), (116, 180, 181, 117), (117, 181, 182, 118), (118, 182, 183, 119), (119, 183, 184, 120), (120, 184, 185, 121), (121, 185, 186, 122), (122, 186, 187, 123), (123, 187, 188, 124), (124, 188, 189, 125), (125, 189, 190, 126), (126, 190, 191, 127), (127, 191, 160, 96), (128, 192, 193, 159), (159, 193, 194, 158), (158, 194, 195, 157), (157, 195, 196, 156), (156, 196, 197, 155), (155, 197, 198, 154), (154, 198, 199, 153), (153, 199, 200, 152), (152, 200, 201, 151), (151, 201, 202, 150), (150, 202, 203, 149), (149, 203, 204, 148), (148, 204, 205, 147), (147, 205, 206, 146), (146, 206, 207, 145), (145, 207, 208, 144), (144, 208, 209, 143), (143, 209, 210, 142), (142, 210, 211, 141), (141, 211, 212, 140), (140, 212, 213, 139), (139, 213, 214, 138), (138, 214, 215, 137), (137, 215, 216, 136), (136, 216, 217, 135), (135, 217, 218, 134), (134, 218, 219, 133), (133, 219, 220, 132), (132, 220, 221, 131), (131, 221, 222, 130), (130, 222, 223, 129), (129, 223, 192, 128), (223, 225, 224, 192), (222, 226, 225, 223), (221, 227, 226, 222), (220, 228, 227, 221), (219, 229, 228, 220), (218, 230, 229, 219), (217, 231, 230, 218), (216, 232, 231, 217), (215, 233, 232, 216), (214, 234, 233, 215), (213, 235, 234, 214), (212, 236, 235, 213), (211, 237, 236, 212), (210, 238, 237, 211), (209, 239, 238, 210), (208, 240, 239, 209), (207, 241, 240, 208), (206, 242, 241, 207), (205, 243, 242, 206), (204, 244, 243, 205), (203, 245, 244, 204), (202, 246, 245, 203), (201, 247, 246, 202), (200, 248, 247, 201), (199, 249, 248, 200), (198, 250, 249, 199), (197, 251, 250, 198), (196, 252, 251, 197), (195, 253, 252, 196), (194, 254, 253, 195), (193, 255, 254, 194), (192, 224, 255, 193), (224, 289, 288, 255), (255, 288, 290, 254), (254, 290, 291, 253), (253, 291, 292, 252), (252, 292, 293, 251), (251, 293, 294, 250), (250, 294, 295, 249), (249, 295, 296, 248), (248, 296, 297, 247), (247, 297, 298, 246), (246, 298, 299, 245), (245, 299, 300, 244), (244, 300, 301, 243), (243, 301, 302, 242), (242, 302, 303, 241), (241, 303, 304, 240), (240, 304, 305, 239), (239, 305, 306, 238), (238, 306, 307, 237), (237, 307, 308, 236), (236, 308, 309, 235), (235, 309, 310, 234), (234, 310, 311, 233), (233, 311, 312, 232), (232, 312, 313, 231), (231, 313, 314, 230), (230, 314, 315, 229), (229, 315, 316, 228), (228, 316, 317, 227), (227, 317, 318, 226), (226, 318, 319, 225), (225, 319, 289, 224), (415, 384, 416, 417), (414, 415, 417, 418), (413, 414, 418, 419), (412, 413, 419, 420), (411, 412, 420, 421), (410, 411, 421, 422), (409, 410, 422, 423), (408, 409, 423, 424), (407, 408, 424, 425), (406, 407, 425, 426), (405, 406, 426, 427), (404, 405, 427, 428), (403, 404, 428, 429), (402, 403, 429, 430), (401, 402, 430, 431), (400, 401, 431, 432), (399, 400, 432, 433), (398, 399, 433, 434), (397, 398, 434, 435), (396, 397, 435, 436), (395, 396, 436, 437), (394, 395, 437, 438), (393, 394, 438, 439), (392, 393, 439, 440), (391, 392, 440, 441), (390, 391, 441, 442), (389, 390, 442, 443), (388, 389, 443, 444), (387, 388, 444, 445), (386, 387, 445, 446), (385, 386, 446, 447), (384, 385, 447, 416), (383, 449, 448, 352), (382, 450, 449, 383), (381, 451, 450, 382), (380, 452, 451, 381), (379, 453, 452, 380), (378, 454, 453, 379), (377, 455, 454, 378), (376, 456, 455, 377), (375, 457, 456, 376), (374, 458, 457, 375), (373, 459, 458, 374), (372, 460, 459, 373), (371, 461, 460, 372), (370, 462, 461, 371), (369, 463, 462, 370), (368, 464, 463, 369), (367, 465, 464, 368), (366, 466, 465, 367), (365, 467, 466, 366), (364, 468, 467, 365), (363, 469, 468, 364), (362, 470, 469, 363), (361, 471, 470, 362), (360, 472, 471, 361), (359, 473, 472, 360), (358, 474, 473, 359), (357, 475, 474, 358), (356, 476, 475, 357), (355, 477, 476, 356), (354, 478, 477, 355), (353, 479, 478, 354), (352, 448, 479, 353), (480, 481, 462, 463), (482, 480, 463, 464), (483, 482, 464, 465), (484, 483, 465, 466), (485, 484, 466, 467), (486, 485, 467, 468), (487, 486, 468, 469), (488, 487, 469, 470), (489, 488, 470, 471), (490, 489, 471, 472), (491, 490, 472, 473), (492, 491, 473, 474), (493, 492, 474, 475), (494, 493, 475, 476), (495, 494, 476, 477), (496, 495, 477, 478), (497, 496, 478, 479), (498, 497, 479, 448), (498, 448, 449, 499), (500, 499, 449, 450), (501, 500, 450, 451), (502, 501, 451, 452), (503, 502, 452, 453), (504, 503, 453, 454), (505, 504, 454, 455), (506, 505, 455, 456), (507, 506, 456, 457), (508, 507, 457, 458), (509, 508, 458, 459), (510, 509, 459, 460), (511, 510, 460, 461), (481, 511, 461, 462), (498, 499, 417, 416), (499, 500, 418, 417), (500, 501, 419, 418), (501, 502, 420, 419), (502, 503, 421, 420), (503, 504, 422, 421), (504, 505, 423, 422), (505, 506, 424, 423), (506, 507, 425, 424), (507, 508, 426, 425), (508, 509, 427, 426), (509, 510, 428, 427), (510, 511, 429, 428), (511, 481, 430, 429), (481, 480, 431, 430), (480, 482, 432, 431), (482, 483, 433, 432), (483, 484, 434, 433), (484, 485, 435, 434), (485, 486, 436, 435), (486, 487, 437, 436), (487, 488, 438, 437), (488, 489, 439, 438), (489, 490, 440, 439), (490, 491, 441, 440), (491, 492, 442, 441), (492, 493, 443, 442), (493, 494, 444, 443), (494, 495, 445, 444), (495, 496, 446, 445), (496, 497, 447, 446), (497, 498, 416, 447), (333, 334, 398, 397), (332, 333, 397, 396), (331, 332, 396, 395), (330, 331, 395, 394), (329, 330, 394, 393), (328, 329, 393, 392), (327, 328, 392, 391), (326, 327, 391, 390), (325, 326, 390, 389), (324, 325, 389, 388), (323, 324, 388, 387), (322, 323, 387, 386), (321, 322, 386, 385), (320, 321, 385, 384), (320, 384, 415, 351), (350, 351, 415, 414), (349, 350, 414, 413), (348, 349, 413, 412), (347, 348, 412, 411), (346, 347, 411, 410), (345, 346, 410, 409), (344, 345, 409, 408), (343, 344, 408, 407), (342, 343, 407, 406), (341, 342, 406, 405), (340, 341, 405, 404), (339, 340, 404, 403), (338, 339, 403, 402), (337, 338, 402, 401), (336, 337, 401, 400), (335, 336, 400, 399), (334, 335, 399, 398), (512, 513, 321, 320), (513, 514, 322, 321), (514, 515, 323, 322), (515, 516, 324, 323), (516, 517, 325, 324), (517, 518, 326, 325), (518, 519, 327, 326), (519, 520, 328, 327), (520, 521, 329, 328), (521, 522, 330, 329), (522, 523, 331, 330), (523, 524, 332, 331), (524, 525, 333, 332), (525, 526, 334, 333), (526, 527, 335, 334), (527, 528, 336, 335), (528, 529, 337, 336), (529, 530, 338, 337), (530, 531, 339, 338), (531, 532, 340, 339), (532, 533, 341, 340), (533, 534, 342, 341), (534, 535, 343, 342), (535, 536, 344, 343), (536, 537, 345, 344), (537, 538, 346, 345), (538, 539, 347, 346), (539, 540, 348, 347), (540, 541, 349, 348), (541, 542, 350, 349), (542, 543, 351, 350), (543, 512, 320, 351), (544, 545, 352, 353), (546, 544, 353, 354), (547, 546, 354, 355), (548, 547, 355, 356), (549, 548, 356, 357), (550, 549, 357, 358), (551, 550, 358, 359), (552, 551, 359, 360), (553, 552, 360, 361), (554, 553, 361, 362), (555, 554, 362, 363), (556, 555, 363, 364), (557, 556, 364, 365), (558, 557, 365, 366), (559, 558, 366, 367), (560, 559, 367, 368), (561, 560, 368, 369), (562, 561, 369, 370), (563, 562, 370, 371), (564, 563, 371, 372), (565, 564, 372, 373), (566, 565, 373, 374), (567, 566, 374, 375), (568, 567, 375, 376), (569, 568, 376, 377), (570, 569, 377, 378), (571, 570, 378, 379), (572, 571, 379, 380), (573, 572, 380, 381), (574, 573, 381, 382), (575, 574, 382, 383), (545, 575, 383, 352), (319, 577, 576, 289), (577, 513, 512, 576), (318, 578, 577, 319), (578, 514, 513, 577), (317, 579, 578, 318), (579, 515, 514, 578), (316, 580, 579, 317), (580, 516, 515, 579), (315, 581, 580, 316), (581, 517, 516, 580), (314, 582, 581, 315), (582, 518, 517, 581), (313, 583, 582, 314), (583, 519, 518, 582), (312, 584, 583, 313), (584, 520, 519, 583), (311, 585, 584, 312), (585, 521, 520, 584), (310, 586, 585, 311), (586, 522, 521, 585), (309, 587, 586, 310), (587, 523, 522, 586), (308, 588, 587, 309), (588, 524, 523, 587), (307, 589, 588, 308), (589, 525, 524, 588), (306, 590, 589, 307), (590, 526, 525, 589), (305, 591, 590, 306), (591, 527, 526, 590), (304, 592, 591, 305), (592, 528, 527, 591), (303, 593, 592, 304), (593, 529, 528, 592), (302, 594, 593, 303), (594, 530, 529, 593), (301, 595, 594, 302), (595, 531, 530, 594), (300, 596, 595, 301), (596, 532, 531, 595), (299, 597, 596, 300), (597, 533, 532, 596), (298, 598, 597, 299), (598, 534, 533, 597), (297, 599, 598, 298), (599, 535, 534, 598), (296, 600, 599, 297), (600, 536, 535, 599), (295, 601, 600, 296), (601, 537, 536, 600), (294, 602, 601, 295), (602, 538, 537, 601), (293, 603, 602, 294), (603, 539, 538, 602), (292, 604, 603, 293), (604, 540, 539, 603), (291, 605, 604, 292), (605, 541, 540, 604), (290, 606, 605, 291), (606, 542, 541, 605), (288, 607, 606, 290), (607, 543, 542, 606), (289, 576, 607, 288), (576, 512, 543, 607), (256, 609, 608, 287), (609, 545, 544, 608), (287, 608, 610, 286), (608, 544, 546, 610), (286, 610, 611, 285), (610, 546, 547, 611), (285, 611, 612, 284), (611, 547, 548, 612), (284, 612, 613, 283), (612, 548, 549, 613), (283, 613, 614, 282), (613, 549, 550, 614), (282, 614, 615, 281), (614, 550, 551, 615), (281, 615, 616, 280), (615, 551, 552, 616), (280, 616, 617, 279), (616, 552, 553, 617), (279, 617, 618, 278), (617, 553, 554, 618), (278, 618, 619, 277), (618, 554, 555, 619), (277, 619, 620, 276), (619, 555, 556, 620), (276, 620, 621, 275), (620, 556, 557, 621), (275, 621, 622, 274), (621, 557, 558, 622), (274, 622, 623, 273), (622, 558, 559, 623), (273, 623, 624, 272), (623, 559, 560, 624), (272, 624, 625, 271), (624, 560, 561, 625), (271, 625, 626, 270), (625, 561, 562, 626), (270, 626, 627, 269), (626, 562, 563, 627), (269, 627, 628, 268), (627, 563, 564, 628), (268, 628, 629, 267), (628, 564, 565, 629), (267, 629, 630, 266), (629, 565, 566, 630), (266, 630, 631, 265), (630, 566, 567, 631), (265, 631, 632, 264), (631, 567, 568, 632), (264, 632, 633, 263), (632, 568, 569, 633), (263, 633, 634, 262), (633, 569, 570, 634), (262, 634, 635, 261), (634, 570, 571, 635), (261, 635, 636, 260), (635, 571, 572, 636), (260, 636, 637, 259), (636, 572, 573, 637), (259, 637, 638, 258), (637, 573, 574, 638), (258, 638, 639, 257), (638, 574, 575, 639), (257, 639, 609, 256), (639, 575, 545, 609)])
me_circle.polygons.foreach_set('use_smooth', [True] * 608)
_k = {(256, 257): 0.93725, (257, 258): 0.93725, (258, 259): 0.93725, (259, 260): 0.93725, (260, 261): 0.93725, (261, 262): 0.93725, (262, 263): 0.93725, (263, 264): 0.93725, (264, 265): 0.93725, (265, 266): 0.93725, (266, 267): 0.93725, (267, 268): 0.93725, (268, 269): 0.93725, (269, 270): 0.93725, (270, 271): 0.93725, (271, 272): 0.93725, (272, 273): 0.93725, (273, 274): 0.93725, (274, 275): 0.93725, (275, 276): 0.93725, (276, 277): 0.93725, (277, 278): 0.93725, (278, 279): 0.93725, (279, 280): 0.93725, (280, 281): 0.93725, (281, 282): 0.93725, (282, 283): 0.93725, (283, 284): 0.93725, (284, 285): 0.93725, (285, 286): 0.93725, (286, 287): 0.93725, (256, 287): 0.93725, (288, 289): 0.93725, (288, 290): 0.93725, (290, 291): 0.93725, (291, 292): 0.93725, (292, 293): 0.93725, (293, 294): 0.93725, (294, 295): 0.93725, (295, 296): 0.93725, (296, 297): 0.93725, (297, 298): 0.93725, (298, 299): 0.93725, (299, 300): 0.93725, (300, 301): 0.93725, (301, 302): 0.93725, (302, 303): 0.93725, (303, 304): 0.93725, (304, 305): 0.93725, (305, 306): 0.93725, (306, 307): 0.93725, (307, 308): 0.93725, (308, 309): 0.93725, (309, 310): 0.93725, (310, 311): 0.93725, (311, 312): 0.93725, (312, 313): 0.93725, (313, 314): 0.93725, (314, 315): 0.93725, (315, 316): 0.93725, (316, 317): 0.93725, (317, 318): 0.93725, (318, 319): 0.93725, (289, 319): 0.93725, (384, 385): 1.0, (385, 386): 1.0, (386, 387): 1.0, (387, 388): 1.0, (388, 389): 1.0, (389, 390): 1.0, (390, 391): 1.0, (391, 392): 1.0, (392, 393): 1.0, (393, 394): 1.0, (394, 395): 1.0, (395, 396): 1.0, (396, 397): 1.0, (397, 398): 1.0, (398, 399): 1.0, (399, 400): 1.0, (400, 401): 1.0, (401, 402): 1.0, (402, 403): 1.0, (403, 404): 1.0, (404, 405): 1.0, (405, 406): 1.0, (406, 407): 1.0, (407, 408): 1.0, (408, 409): 1.0, (409, 410): 1.0, (410, 411): 1.0, (411, 412): 1.0, (412, 413): 1.0, (413, 414): 1.0, (414, 415): 1.0, (384, 415): 1.0, (416, 417): 1.0, (417, 418): 1.0, (418, 419): 1.0, (419, 420): 1.0, (420, 421): 1.0, (421, 422): 1.0, (422, 423): 1.0, (423, 424): 1.0, (424, 425): 1.0, (425, 426): 1.0, (426, 427): 1.0, (427, 428): 1.0, (428, 429): 1.0, (429, 430): 1.0, (430, 431): 1.0, (431, 432): 1.0, (432, 433): 1.0, (433, 434): 1.0, (434, 435): 1.0, (435, 436): 1.0, (436, 437): 1.0, (437, 438): 1.0, (438, 439): 1.0, (439, 440): 1.0, (440, 441): 1.0, (441, 442): 1.0, (442, 443): 1.0, (443, 444): 1.0, (444, 445): 1.0, (445, 446): 1.0, (446, 447): 1.0, (416, 447): 1.0, (448, 449): 0.84706, (449, 450): 0.84706, (450, 451): 0.84706, (451, 452): 0.84706, (452, 453): 0.84706, (453, 454): 0.84706, (454, 455): 0.84706, (455, 456): 0.84706, (456, 457): 0.84706, (457, 458): 0.84706, (458, 459): 0.84706, (459, 460): 0.84706, (460, 461): 0.84706, (461, 462): 0.84706, (462, 463): 0.84706, (463, 464): 0.84706, (464, 465): 0.84706, (465, 466): 0.84706, (466, 467): 0.84706, (467, 468): 0.84706, (468, 469): 0.84706, (469, 470): 0.84706, (470, 471): 0.84706, (471, 472): 0.84706, (472, 473): 0.84706, (473, 474): 0.84706, (474, 475): 0.84706, (475, 476): 0.84706, (476, 477): 0.84706, (477, 478): 0.84706, (478, 479): 0.84706, (448, 479): 0.84706}
me_circle.attributes.new('crease_edge', 'FLOAT', 'EDGE').data.foreach_set('value', [_k.get((min(e.vertices), max(e.vertices)), 0.0) for e in me_circle.edges])
me_circle.materials.append(mat_glassware)
me_circle.use_remesh_preserve_volume = False
me_circle.use_remesh_preserve_attributes = False
me_circle.use_mirror_vertex_groups = False
me_circle.update()

# ---- objects
ob_liquid = bpy.data.objects.new('Liquid', me_circle_006)
ob_camera = bpy.data.objects.new('Camera', cam_camera)
ob_erlenmeyer1 = bpy.data.objects.new('Erlenmeyer1', me_circle)

# ---- transforms, parenting, visibility, modifiers, constraints
ob_liquid.location = (1.984, 1.417, 0.09453)
ob_liquid.scale = (1.102, 1.102, 1.102)
ob_liquid.lock_rotations_4d = False
ob_liquid.empty_display_type = 'ARROWS'
ob_liquid.color = (0.0, 0.0, 0.0, 1.0)
ob_liquid.lineart.crease_threshold = 0.0
_m = ob_liquid.modifiers.new('Subsurf', 'SUBSURF')
_m.uv_smooth = 'PRESERVE_CORNERS'
_m.quality = 2
_m.levels = 2
_m.show_only_control_edges = False
_m = ob_liquid.modifiers.new('EdgeSplit', 'EDGE_SPLIT')
_m.use_edge_angle = False
ob_camera.location = (7.476, -3.975, 4.925)
ob_camera.rotation_euler = (1.109, 0.01082, 0.8149)
ob_camera.lock_rotations_4d = False
ob_camera.empty_display_type = 'ARROWS'
ob_camera.color = (0.0, 0.0, 0.0, 0.0)
ob_camera.display_type = 'WIRE'
ob_camera.lineart.crease_threshold = 0.0
ob_erlenmeyer1.location = (1.984, 1.417, 0.09453)
ob_erlenmeyer1.scale = (1.102, 1.102, 1.102)
ob_erlenmeyer1.lock_rotations_4d = False
ob_erlenmeyer1.empty_display_type = 'ARROWS'
ob_erlenmeyer1.color = (0.0, 0.0, 0.0, 1.0)
ob_erlenmeyer1.lineart.crease_threshold = 0.0
_m = ob_erlenmeyer1.modifiers.new('Subsurf', 'SUBSURF')
_m.uv_smooth = 'PRESERVE_CORNERS'
_m.quality = 2
_m.levels = 2
_m.show_only_control_edges = False

# ---- collection membership
col_collection_1.objects.link(ob_liquid)
col_collection_1.objects.link(ob_camera)
col_collection_1.objects.link(ob_erlenmeyer1)

# ---- scene / render settings (as saved in the file)
scene.camera = ob_camera
scene.frame_start = 1; scene.frame_end = 250; scene.frame_set(4)
scene.render.engine = 'CYCLES'
scene.render.image_settings.file_format = 'JPEG'
scene.render.image_settings.color_mode = 'RGB'
scene.render.image_settings.compression = 90
scene.render.resolution_x = 800
scene.render.resolution_y = 600
scene.render.pixel_aspect_x = 100.0
scene.render.pixel_aspect_y = 100.0
scene.render.fps = 25
scene.render.dither_intensity = 0.0
scene.render.use_compositing = False
scene.render.use_sequencer = False
scene.render.bake_margin = 2
scene.render.bake_bias = 0.0
scene.render.use_stamp_time = False
scene.render.use_stamp_date = False
scene.render.use_stamp_frame = False
scene.render.use_stamp_camera = False
scene.render.use_stamp_scene = False
scene.render.use_stamp_filename = False
scene.render.use_stamp_render_time = False
scene.render.stamp_font_size = 0
scene.cycles.use_denoising = False
scene.cycles.samples = 10
scene.cycles.sampling_pattern = 'TABULATED_SOBOL'
scene.cycles.light_sampling_threshold = 0.0
scene.cycles.use_adaptive_sampling = False
scene.cycles.use_light_tree = False
scene.cycles.blur_glossy = 0.0
scene.cycles.volume_bounces = 1
scene.cycles.pixel_filter_type = 'GAUSSIAN'
scene.cycles.sample_clamp_indirect = 0.0
scene.view_settings.view_transform = 'Raw'
bpy.context.view_layer.update()
